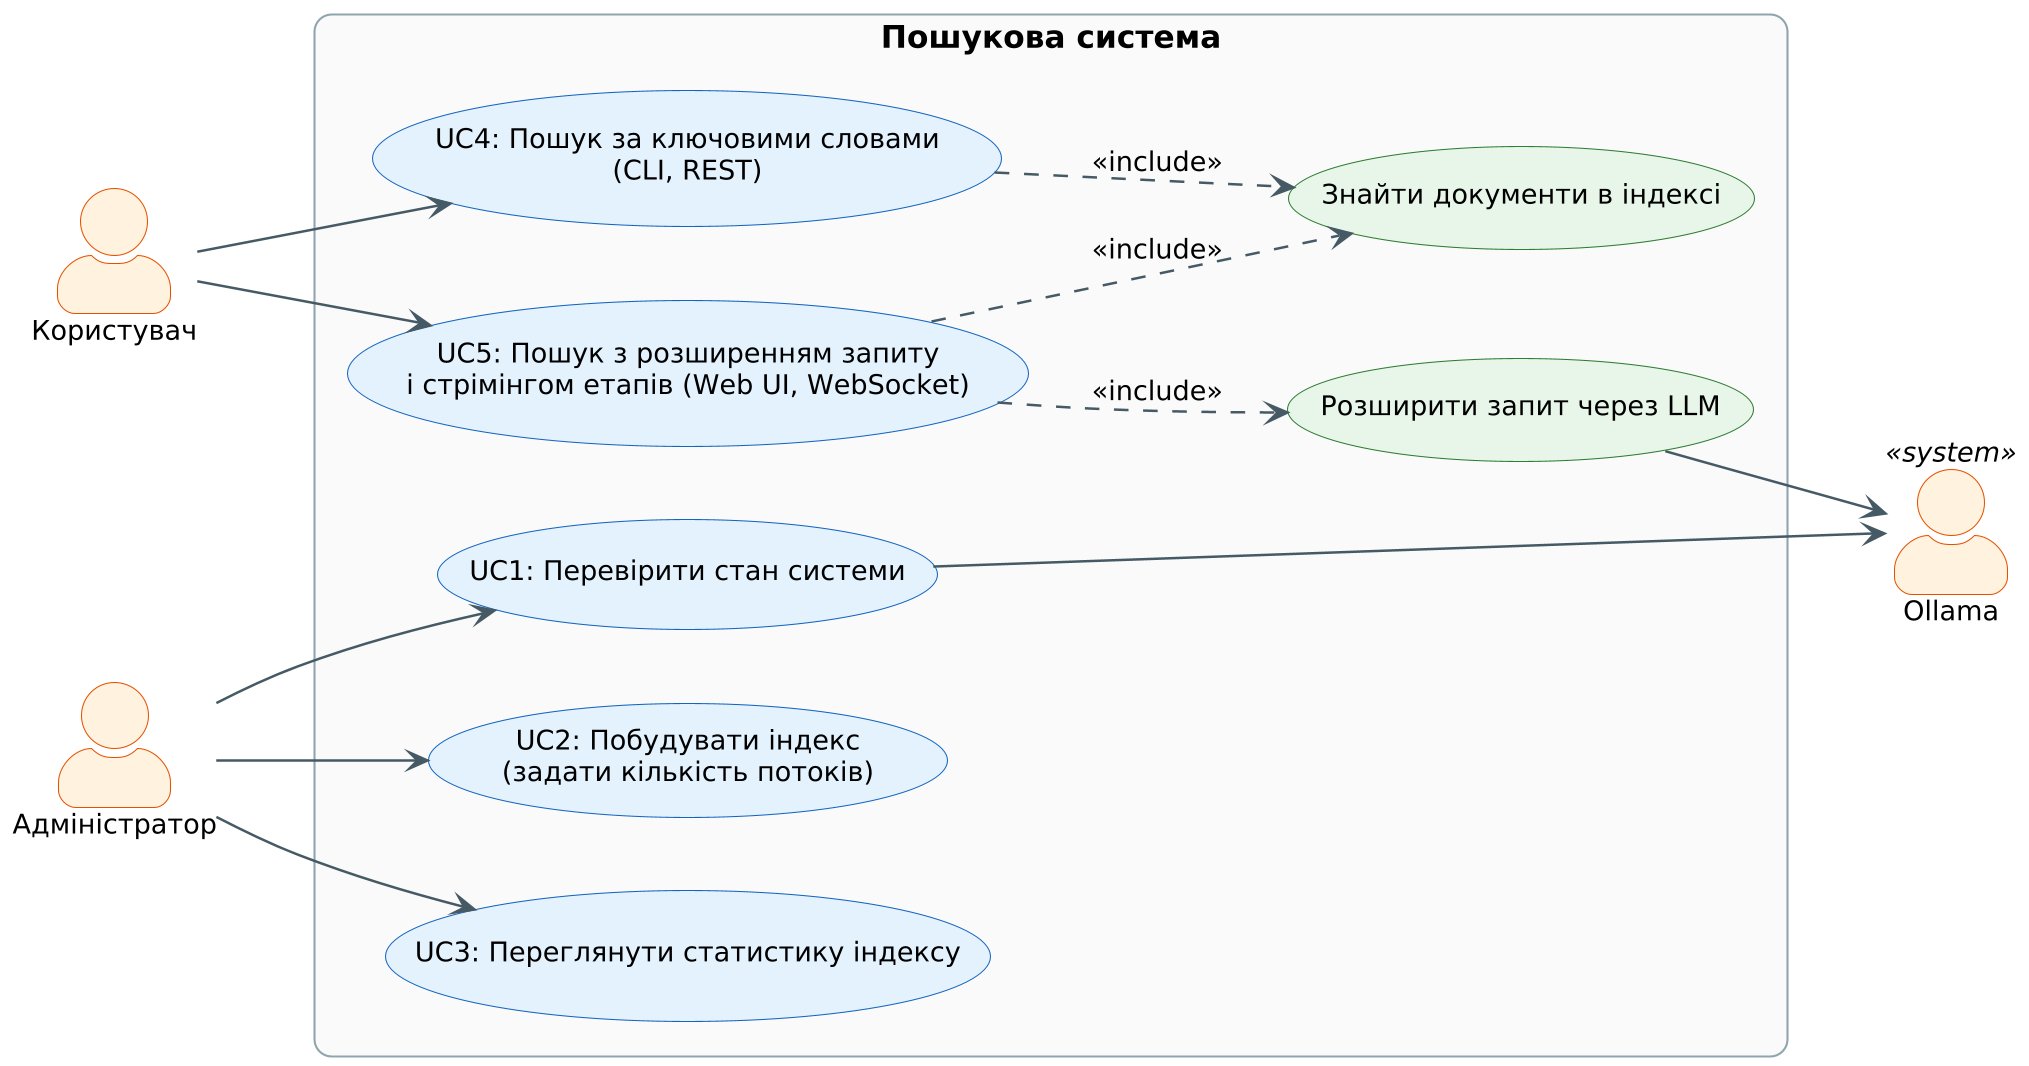

The diagram above was rendered by PlantUML. Its source (embedded in the PNG):
@startuml use_case
left to right direction
!include style.iuml
skinparam actorStyle awesome

actor "Користувач" as User
actor "Адміністратор" as Admin
actor "Ollama" as Ollama <<system>>

rectangle "Пошукова система" {
  usecase "UC1: Перевірити стан системи" as UC1
  usecase "UC2: Побудувати індекс\n(задати кількість потоків)" as UC2
  usecase "UC3: Переглянути статистику індексу" as UC3
  usecase "UC4: Пошук за ключовими словами\n(CLI, REST)" as UC4
  usecase "UC5: Пошук з розширенням запиту\nі стрімінгом етапів (Web UI, WebSocket)" as UC5
  usecase "Розширити запит через LLM" as Expand #E8F5E9;line:2E7D32
  usecase "Знайти документи в індексі" as Find #E8F5E9;line:2E7D32
}

Admin --> UC1
Admin --> UC2
Admin --> UC3
User --> UC4
User --> UC5
UC4 ..> Find : <<include>>
UC5 ..> Expand : <<include>>
UC5 ..> Find : <<include>>
UC1 --> Ollama
Expand --> Ollama
@enduml